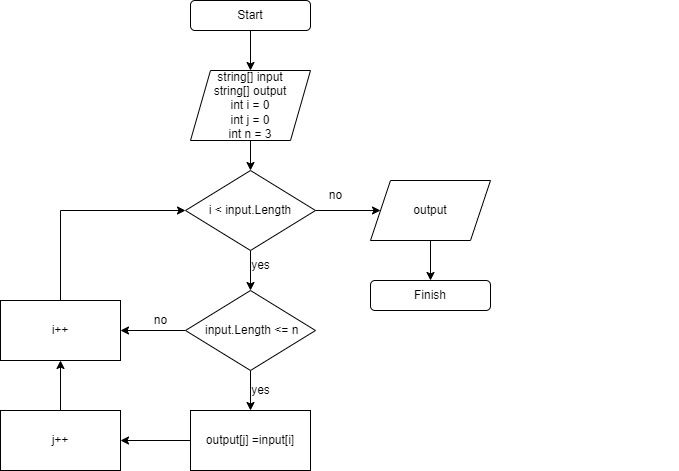

The diagram above was exported from draw.io. Its source (the exported page's mxGraphModel, read from the mxfile embedded in the PNG):
<mxGraphModel dx="564" dy="258" grid="1" gridSize="10" guides="1" tooltips="1" connect="1" arrows="1" fold="1" page="1" pageScale="1" pageWidth="827" pageHeight="1169" math="0" shadow="0">
  <root>
    <mxCell id="0" />
    <mxCell id="1" parent="0" />
    <mxCell id="-cj47tEInf5IV9DmoeiD-8" value="" style="edgeStyle=orthogonalEdgeStyle;rounded=0;orthogonalLoop=1;jettySize=auto;html=1;" parent="1" source="R-BQUhHQ-XTyBPh2hYFf-1" target="wVPKU6JeP5IeIC6UFprw-1" edge="1">
      <mxGeometry relative="1" as="geometry" />
    </mxCell>
    <mxCell id="R-BQUhHQ-XTyBPh2hYFf-1" value="Start" style="rounded=1;whiteSpace=wrap;html=1;" parent="1" vertex="1">
      <mxGeometry x="220" y="30" width="120" height="30" as="geometry" />
    </mxCell>
    <mxCell id="-cj47tEInf5IV9DmoeiD-9" value="" style="edgeStyle=orthogonalEdgeStyle;rounded=0;orthogonalLoop=1;jettySize=auto;html=1;" parent="1" source="wVPKU6JeP5IeIC6UFprw-1" target="-cj47tEInf5IV9DmoeiD-1" edge="1">
      <mxGeometry relative="1" as="geometry" />
    </mxCell>
    <mxCell id="wVPKU6JeP5IeIC6UFprw-1" value="string[] input&lt;br&gt;string[] output&lt;br&gt;int i = 0&lt;br&gt;int j = 0&lt;br&gt;int n = 3&lt;br&gt;" style="shape=parallelogram;perimeter=parallelogramPerimeter;whiteSpace=wrap;html=1;fixedSize=1;" parent="1" vertex="1">
      <mxGeometry x="220" y="100" width="120" height="70" as="geometry" />
    </mxCell>
    <mxCell id="wVPKU6JeP5IeIC6UFprw-3" style="edgeStyle=orthogonalEdgeStyle;rounded=0;orthogonalLoop=1;jettySize=auto;html=1;exitX=0.5;exitY=1;exitDx=0;exitDy=0;" parent="1" edge="1">
      <mxGeometry relative="1" as="geometry">
        <mxPoint x="700" y="110" as="sourcePoint" />
        <mxPoint x="700" y="110" as="targetPoint" />
      </mxGeometry>
    </mxCell>
    <mxCell id="-cj47tEInf5IV9DmoeiD-10" value="" style="edgeStyle=orthogonalEdgeStyle;rounded=0;orthogonalLoop=1;jettySize=auto;html=1;" parent="1" source="-cj47tEInf5IV9DmoeiD-1" target="-cj47tEInf5IV9DmoeiD-2" edge="1">
      <mxGeometry relative="1" as="geometry" />
    </mxCell>
    <mxCell id="-cj47tEInf5IV9DmoeiD-12" value="" style="edgeStyle=orthogonalEdgeStyle;rounded=0;orthogonalLoop=1;jettySize=auto;html=1;" parent="1" source="-cj47tEInf5IV9DmoeiD-1" target="-cj47tEInf5IV9DmoeiD-7" edge="1">
      <mxGeometry relative="1" as="geometry" />
    </mxCell>
    <mxCell id="-cj47tEInf5IV9DmoeiD-1" value="i &amp;lt; input.Length" style="rhombus;whiteSpace=wrap;html=1;" parent="1" vertex="1">
      <mxGeometry x="215" y="200" width="130" height="80" as="geometry" />
    </mxCell>
    <mxCell id="-cj47tEInf5IV9DmoeiD-11" value="" style="edgeStyle=orthogonalEdgeStyle;rounded=0;orthogonalLoop=1;jettySize=auto;html=1;" parent="1" source="-cj47tEInf5IV9DmoeiD-2" target="-cj47tEInf5IV9DmoeiD-5" edge="1">
      <mxGeometry relative="1" as="geometry" />
    </mxCell>
    <mxCell id="-cj47tEInf5IV9DmoeiD-15" value="" style="edgeStyle=orthogonalEdgeStyle;rounded=0;orthogonalLoop=1;jettySize=auto;html=1;" parent="1" source="-cj47tEInf5IV9DmoeiD-2" target="-cj47tEInf5IV9DmoeiD-3" edge="1">
      <mxGeometry relative="1" as="geometry" />
    </mxCell>
    <mxCell id="-cj47tEInf5IV9DmoeiD-2" value="&amp;nbsp;input.Length &amp;lt;= n" style="rhombus;whiteSpace=wrap;html=1;" parent="1" vertex="1">
      <mxGeometry x="215" y="320" width="130" height="80" as="geometry" />
    </mxCell>
    <mxCell id="-cj47tEInf5IV9DmoeiD-17" style="edgeStyle=orthogonalEdgeStyle;rounded=0;orthogonalLoop=1;jettySize=auto;html=1;entryX=0;entryY=0.5;entryDx=0;entryDy=0;" parent="1" source="-cj47tEInf5IV9DmoeiD-3" target="-cj47tEInf5IV9DmoeiD-1" edge="1">
      <mxGeometry relative="1" as="geometry">
        <Array as="points">
          <mxPoint x="90" y="240" />
        </Array>
      </mxGeometry>
    </mxCell>
    <mxCell id="-cj47tEInf5IV9DmoeiD-3" value="i++" style="rounded=0;whiteSpace=wrap;html=1;" parent="1" vertex="1">
      <mxGeometry x="30" y="330" width="120" height="60" as="geometry" />
    </mxCell>
    <mxCell id="-cj47tEInf5IV9DmoeiD-14" value="" style="edgeStyle=orthogonalEdgeStyle;rounded=0;orthogonalLoop=1;jettySize=auto;html=1;" parent="1" source="-cj47tEInf5IV9DmoeiD-5" target="-cj47tEInf5IV9DmoeiD-6" edge="1">
      <mxGeometry relative="1" as="geometry" />
    </mxCell>
    <mxCell id="-cj47tEInf5IV9DmoeiD-5" value="output[j] =input[i]" style="rounded=0;whiteSpace=wrap;html=1;" parent="1" vertex="1">
      <mxGeometry x="220" y="440" width="120" height="60" as="geometry" />
    </mxCell>
    <mxCell id="-cj47tEInf5IV9DmoeiD-16" value="" style="edgeStyle=orthogonalEdgeStyle;rounded=0;orthogonalLoop=1;jettySize=auto;html=1;" parent="1" source="-cj47tEInf5IV9DmoeiD-6" target="-cj47tEInf5IV9DmoeiD-3" edge="1">
      <mxGeometry relative="1" as="geometry" />
    </mxCell>
    <mxCell id="-cj47tEInf5IV9DmoeiD-6" value="j++" style="rounded=0;whiteSpace=wrap;html=1;" parent="1" vertex="1">
      <mxGeometry x="30" y="440" width="120" height="60" as="geometry" />
    </mxCell>
    <mxCell id="-cj47tEInf5IV9DmoeiD-13" value="" style="edgeStyle=orthogonalEdgeStyle;rounded=0;orthogonalLoop=1;jettySize=auto;html=1;" parent="1" source="-cj47tEInf5IV9DmoeiD-7" edge="1">
      <mxGeometry relative="1" as="geometry">
        <mxPoint x="460" y="310" as="targetPoint" />
      </mxGeometry>
    </mxCell>
    <mxCell id="-cj47tEInf5IV9DmoeiD-7" value="output" style="shape=parallelogram;perimeter=parallelogramPerimeter;whiteSpace=wrap;html=1;fixedSize=1;" parent="1" vertex="1">
      <mxGeometry x="400" y="210" width="120" height="60" as="geometry" />
    </mxCell>
    <mxCell id="-cj47tEInf5IV9DmoeiD-19" value="no" style="text;html=1;align=center;verticalAlign=middle;resizable=0;points=[];autosize=1;strokeColor=none;fillColor=none;" parent="1" vertex="1">
      <mxGeometry x="345" y="210" width="40" height="30" as="geometry" />
    </mxCell>
    <mxCell id="-cj47tEInf5IV9DmoeiD-20" value="yes" style="text;html=1;align=center;verticalAlign=middle;resizable=0;points=[];autosize=1;strokeColor=none;fillColor=none;" parent="1" vertex="1">
      <mxGeometry x="270" y="280" width="40" height="30" as="geometry" />
    </mxCell>
    <mxCell id="-cj47tEInf5IV9DmoeiD-25" value="no" style="text;html=1;align=center;verticalAlign=middle;resizable=0;points=[];autosize=1;strokeColor=none;fillColor=none;" parent="1" vertex="1">
      <mxGeometry x="170" y="335" width="40" height="30" as="geometry" />
    </mxCell>
    <mxCell id="-cj47tEInf5IV9DmoeiD-26" value="yes" style="text;html=1;align=center;verticalAlign=middle;resizable=0;points=[];autosize=1;strokeColor=none;fillColor=none;" parent="1" vertex="1">
      <mxGeometry x="270" y="405" width="40" height="30" as="geometry" />
    </mxCell>
    <mxCell id="-cj47tEInf5IV9DmoeiD-27" value="Finish" style="rounded=1;whiteSpace=wrap;html=1;" parent="1" vertex="1">
      <mxGeometry x="400" y="310" width="120" height="30" as="geometry" />
    </mxCell>
  </root>
</mxGraphModel>